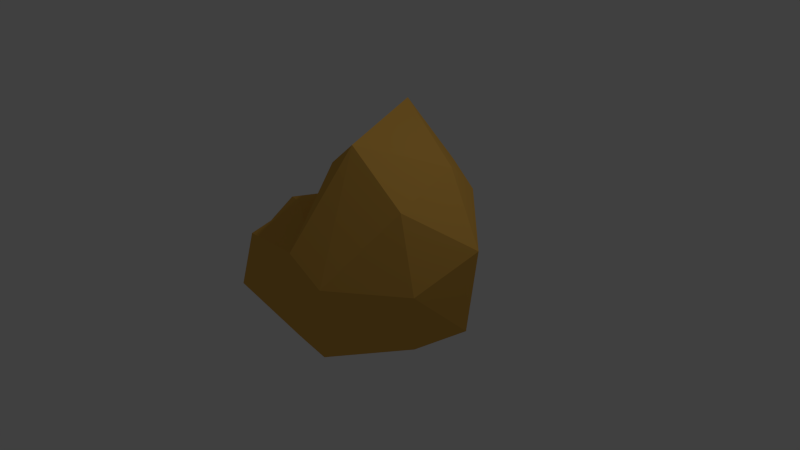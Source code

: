 # Source: Boss_Environment2.blend  (saved by Blender 2.71.0; exported with 4.5.12 LTS)
import bpy
from mathutils import Matrix  # noqa: F401  (used for matrix-valued properties, if any)

bpy.ops.wm.read_factory_settings(use_empty=True)
scene = bpy.context.scene
scene.name = 'Scene'

# ---- collections
col_collection_1 = bpy.data.collections.new('Collection 1'); scene.collection.children.link(col_collection_1)

# ---- materials (node trees are filled in below, after node groups)
mat_env_grapplingbossm1 = bpy.data.materials.new('env_grapplingbossm1')
mat_env_grapplingbossm1.alpha_threshold = 0.0
mat_env_grapplingbossm1.use_transparent_shadow = False
mat_env_grapplingbossm1.diffuse_color = (0.7484, 0.4125, 0.07929, 1.0)
mat_env_grapplingbossm1.specular_color = (0.7403, 0.7484, 0.2568)
mat_env_grapplingbossm1.roughness = 0.5
mat_env_grapplingbossm1.line_color = (0.0, 0.0, 0.0, 1.0)

# ---- material node trees

# ---- world
world_world = bpy.data.worlds.new('World'); scene.world = world_world
world_world.color = (0.05088, 0.05088, 0.05088)
world_world.use_sun_shadow = False
world_world.sun_shadow_jitter_overblur = 0.0
world_world.cycles.sampling_method = 'MANUAL'
world_world.cycles.sample_map_resolution = 256

# ---- cameras
cam_camera = bpy.data.cameras.new('Camera')
cam_camera.clip_end = 100.0
cam_camera.lens = 35.0
cam_camera.sensor_width = 32.0
cam_camera.sensor_height = 18.0
cam_camera.ortho_scale = 7.314
cam_camera.dof.focus_distance = 0.0
cam_camera.dof.aperture_fstop = 128.0

# ---- lights
light_lamp = bpy.data.lights.new('Lamp', 'POINT')
light_lamp.transmission_factor = 0.0
light_lamp.cutoff_distance = 30.0
light_lamp.energy = 100.0
light_lamp.shadow_buffer_clip_start = 1.001
light_lamp.shadow_soft_size = 0.1
light_lamp.shadow_maximum_resolution = 0.006
light_lamp.use_absolute_resolution = True
light_lamp.cycles.use_multiple_importance_sampling = False

# ---- meshes
me_cube = bpy.data.meshes.new('Cube')
me_cube.from_pydata([(-0.5224, 0.02973, -1.169), (1.183, -0.4224, -0.6896), (-0.7414, -0.9961, -0.6972), (-1.141, -0.4964, -0.08414), (-0.2246, 0.956, -0.3909), (1.181, 0.4759, -0.3781), (-0.5281, -1.641, 0.01842), (-0.6496, -0.6423, 0.739), (-0.6301, 0.5394, 0.7889), (0.6561, 0.7613, 1.295), (1.265, -0.699, 1.252), (0.2437, -0.7929, 1.573), (-0.2579, -0.5268, -1.202), (0.409, 0.1519, -1.167), (0.1731, -1.017, -1.019), (1.403, 0.2493, -0.6318), (0.1817, 0.3356, -1.01), (-1.092, 0.05967, -0.7885), (-1.122, -0.7443, -0.4119), (-0.5915, 0.6129, -0.7971), (-1.127, 0.3774, -0.2852), (0.3224, 0.3399, -0.5672), (1.465, -0.6979, 0.267), (1.725, 0.067, 0.673), (-0.9386, -1.306, -0.3295), (0.3204, -1.457, -0.4313), (-1.265, -0.3122, 0.5009), (-1.187, -0.9202, 0.1988), (-0.5975, 0.9179, 0.2424), (-1.161, 0.2249, 0.3498), (0.9949, 0.7583, 0.9976), (0.2444, 1.007, 0.1953), (0.7081, -1.43, 0.3479), (-0.7774, -1.295, 0.4832), (-0.4441, -0.1107, 0.7895), (-0.4502, 1.009, 1.123), (1.076, 0.2906, 1.439), (0.2936, -1.506, 0.6901), (0.6419, -0.8272, 1.903), (-0.01326, -1.05, 0.7697), (-0.324, 0.3025, 1.54), (0.155, 0.4765, 2.027)], [], [(0, 13, 12), (1, 13, 15), (0, 12, 17), (0, 17, 19), (0, 19, 16), (1, 15, 22), (2, 14, 24), (3, 18, 26), (4, 20, 28), (5, 21, 30), (1, 22, 25), (2, 24, 27), (3, 26, 29), (4, 28, 31), (5, 30, 23), (6, 32, 37), (7, 33, 39), (8, 34, 40), (9, 35, 41), (10, 36, 38), (12, 14, 2), (12, 13, 14), (13, 1, 14), (15, 16, 5), (15, 13, 16), (13, 0, 16), (17, 18, 3), (17, 12, 18), (12, 2, 18), (19, 20, 4), (19, 17, 20), (17, 3, 20), (16, 21, 5), (16, 19, 21), (19, 4, 21), (22, 23, 10), (22, 15, 23), (15, 5, 23), (24, 25, 6), (24, 14, 25), (14, 1, 25), (26, 27, 7), (26, 18, 27), (18, 2, 27), (28, 29, 8), (28, 20, 29), (20, 3, 29), (30, 31, 9), (30, 21, 31), (21, 4, 31), (25, 32, 6), (25, 22, 32), (22, 10, 32), (27, 33, 7), (27, 24, 33), (24, 6, 33), (29, 34, 8), (29, 26, 34), (26, 7, 34), (31, 35, 9), (31, 28, 35), (28, 8, 35), (23, 36, 10), (23, 30, 36), (30, 9, 36), (37, 38, 11), (37, 32, 38), (32, 10, 38), (39, 37, 11), (39, 33, 37), (33, 6, 37), (40, 39, 11), (40, 34, 39), (34, 7, 39), (41, 40, 11), (41, 35, 40), (35, 8, 40), (38, 41, 11), (38, 36, 41), (36, 9, 41)])
me_cube.materials.append(mat_env_grapplingbossm1)
me_cube.use_remesh_preserve_volume = False
me_cube.use_remesh_preserve_attributes = False
me_cube.use_mirror_vertex_groups = False
me_cube.update()

# ---- objects
ob_rock = bpy.data.objects.new('Rock', me_cube)
ob_lamp = bpy.data.objects.new('Lamp', light_lamp)
ob_camera = bpy.data.objects.new('Camera', cam_camera)

# ---- transforms, parenting, visibility, modifiers, constraints
ob_rock.location = (0.0, 0.0, 0.0)
ob_rock.lock_rotations_4d = False
ob_rock.empty_display_type = 'ARROWS'
ob_rock.lineart.crease_threshold = 0.0
ob_lamp.location = (4.076, 1.005, 5.904)
ob_lamp.rotation_euler = (0.6503, 0.05522, 1.866)
ob_lamp.lock_rotations_4d = False
ob_lamp.empty_display_type = 'ARROWS'
ob_lamp.color = (0.0, 0.0, 0.0, 0.0)
ob_lamp.lineart.crease_threshold = 0.0
ob_camera.location = (7.481, -6.508, 5.344)
ob_camera.rotation_euler = (1.109, 0.01082, 0.8149)
ob_camera.lock_rotations_4d = False
ob_camera.empty_display_type = 'ARROWS'
ob_camera.color = (0.0, 0.0, 0.0, 0.0)
ob_camera.display_type = 'WIRE'
ob_camera.lineart.crease_threshold = 0.0

# ---- collection membership
col_collection_1.objects.link(ob_rock)
col_collection_1.objects.link(ob_lamp)
col_collection_1.objects.link(ob_camera)

# ---- scene / render settings (as saved in the file)
scene.camera = ob_camera
scene.frame_start = 1; scene.frame_end = 250; scene.frame_set(1)
scene.render.engine = 'BLENDER_EEVEE_NEXT'
scene.render.resolution_percentage = 50
scene.render.dither_intensity = 0.0
scene.cycles.use_denoising = False
scene.cycles.samples = 10
scene.cycles.sampling_pattern = 'TABULATED_SOBOL'
scene.cycles.light_sampling_threshold = 0.0
scene.cycles.use_adaptive_sampling = False
scene.cycles.use_light_tree = False
scene.cycles.blur_glossy = 0.0
scene.cycles.volume_bounces = 1
scene.cycles.pixel_filter_type = 'GAUSSIAN'
scene.cycles.sample_clamp_indirect = 0.0
scene.view_settings.view_transform = 'Standard'
bpy.context.view_layer.update()
